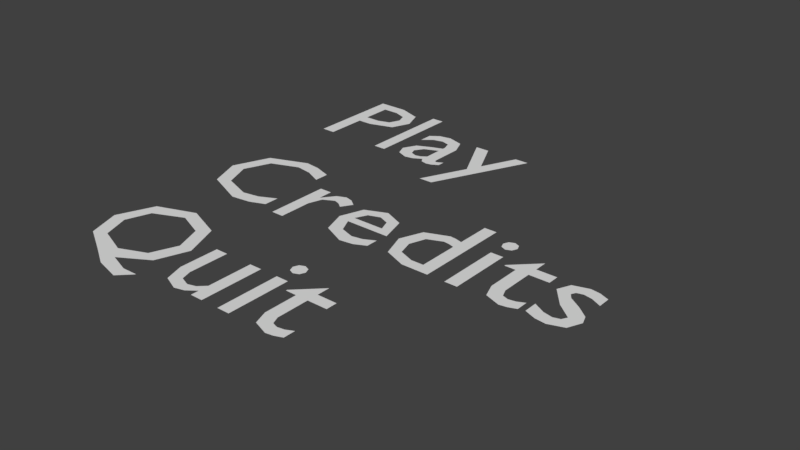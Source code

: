 # Source: menu_text.blend  (saved by Blender 2.77.0; exported with 4.5.12 LTS)
import bpy
from mathutils import Matrix  # noqa: F401  (used for matrix-valued properties, if any)

bpy.ops.wm.read_factory_settings(use_empty=True)
scene = bpy.context.scene
scene.name = 'Scene'

# ---- collections
col_collection_1 = bpy.data.collections.new('Collection 1'); scene.collection.children.link(col_collection_1)

# ---- world
world_world = bpy.data.worlds.new('World'); scene.world = world_world
world_world.color = (0.05088, 0.05088, 0.05088)
world_world.use_sun_shadow = False
world_world.sun_shadow_jitter_overblur = 0.0
world_world.cycles.sampling_method = 'MANUAL'

# ---- curves / text
txt_text_002 = bpy.data.curves.new('Text.002', 'FONT')
txt_text_002.dimensions = '2D'
txt_text_002.body = 'Quit'
txt_text_002.use_path_clamp = True
txt_text_002.bevel_resolution = 0
txt_text_002.resolution_u = 2
txt_text_001 = bpy.data.curves.new('Text.001', 'FONT')
txt_text_001.dimensions = '2D'
txt_text_001.body = 'Credits'
txt_text_001.use_path_clamp = True
txt_text_001.bevel_resolution = 0
txt_text_001.resolution_u = 2
txt_text = bpy.data.curves.new('Text', 'FONT')
txt_text.dimensions = '2D'
txt_text.body = 'Play'
txt_text.use_path_clamp = True
txt_text.bevel_resolution = 0
txt_text.resolution_u = 2

# ---- objects
ob_quit = bpy.data.objects.new('Quit', txt_text_002)
ob_credits = bpy.data.objects.new('Credits', txt_text_001)
ob_play = bpy.data.objects.new('Play', txt_text)

# ---- transforms, parenting, visibility, modifiers, constraints
ob_quit.location = (0.0, -2.235, 0.0)
ob_quit.lineart.crease_threshold = 0.0
ob_credits.location = (0.0, -1.224, 0.0)
ob_credits.lineart.crease_threshold = 0.0
ob_play.location = (0.0, 0.0, 0.0)
ob_play.lineart.crease_threshold = 0.0

# ---- collection membership
col_collection_1.objects.link(ob_quit)
col_collection_1.objects.link(ob_credits)
col_collection_1.objects.link(ob_play)

# ---- scene / render settings (as saved in the file)
scene.frame_start = 1; scene.frame_end = 250; scene.frame_set(1)
scene.render.engine = 'BLENDER_EEVEE_NEXT'
scene.render.resolution_percentage = 50
scene.render.dither_intensity = 0.0
scene.cycles.use_denoising = False
scene.cycles.samples = 128
scene.cycles.sampling_pattern = 'TABULATED_SOBOL'
scene.cycles.light_sampling_threshold = 0.0
scene.cycles.use_adaptive_sampling = False
scene.cycles.use_light_tree = False
scene.cycles.blur_glossy = 0.0
scene.cycles.sample_clamp_indirect = 0.0
scene.view_settings.view_transform = 'Standard'
bpy.context.view_layer.update()

# ---- added for rendering (the .blend has no active camera and no usable light): camera, sun
cam_auto = bpy.data.cameras.new('AutoCamera')
cam_auto.lens = 50.0
cam_auto.sensor_width = 36.0
cam_auto.clip_end = 1000.0
ob_auto_camera = bpy.data.objects.new('AutoCamera', cam_auto)
scene.collection.objects.link(ob_auto_camera)
ob_auto_camera.location = (5.44399, -5.55762, 3.14119)
ob_auto_camera.rotation_euler = (1.09748, -7.21219e-08, 0.694738)
scene.camera = ob_auto_camera
light_auto_sun = bpy.data.lights.new('AutoSun', 'SUN')
light_auto_sun.energy = 3.0
light_auto_sun.angle = 0.0523599
ob_auto_sun = bpy.data.objects.new('AutoSun', light_auto_sun)
scene.collection.objects.link(ob_auto_sun)
ob_auto_sun.rotation_euler = (0.872665, 0.174533, 0.523599)
bpy.context.view_layer.update()
